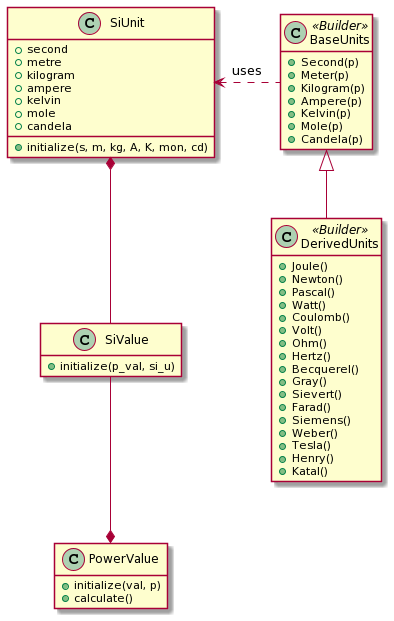

The diagram above was rendered by PlantUML. Its source (embedded in the PNG):
@startuml
hide empty members

class SiUnit
{
+second
+metre
+kilogram
+ampere
+kelvin
+mole
+candela
+initialize(s, m, kg, A, K, mon, cd)
}
class PowerValue
{
+initialize(val, p)
+calculate()
}
class SiValue
{
+initialize(p_val, si_u)
}
class BaseUnits <<Builder>>
{
+Second(p)
+Meter(p)
+Kilogram(p)
+Ampere(p)
+Kelvin(p)
+Mole(p)
+Candela(p)
}
class DerivedUnits <<Builder>>
{
+Joule()
+Newton()
+Pascal()
+Watt()
+Coulomb()
+Volt()
+Ohm()
+Hertz()
+Becquerel()
+Gray()
+Sievert()
+Farad()
+Siemens()
+Weber()
+Tesla()
+Henry()
+Katal()
}

BaseUnits <|-down- DerivedUnits
PowerValue *-up- SiValue
SiUnit *-down- SiValue

BaseUnits .left.> SiUnit : uses
@enduml